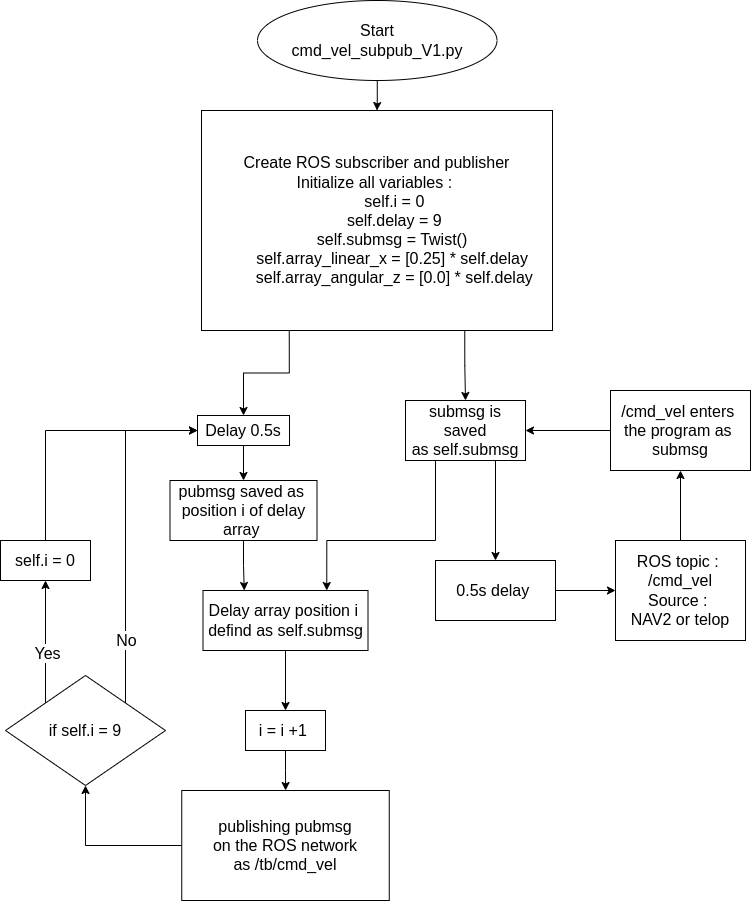

The diagram above was exported from draw.io. Its source (the exported page's mxGraphModel, read from the mxfile embedded in the PNG):
<mxGraphModel dx="801" dy="505" grid="1" gridSize="10" guides="1" tooltips="1" connect="1" arrows="1" fold="1" page="1" pageScale="1" pageWidth="850" pageHeight="1100" math="0" shadow="0">
  <root>
    <mxCell id="0" />
    <mxCell id="1" parent="0" />
    <mxCell id="CIVOKnlnysG128c19AL6-11" value="" style="edgeStyle=orthogonalEdgeStyle;rounded=0;orthogonalLoop=1;jettySize=auto;html=1;fontSize=16;" parent="1" source="8_JKzZSkhXZ16DIAR2Hv-2" target="CIVOKnlnysG128c19AL6-9" edge="1">
      <mxGeometry relative="1" as="geometry" />
    </mxCell>
    <mxCell id="8_JKzZSkhXZ16DIAR2Hv-2" value="ROS topic :&amp;nbsp;&lt;br style=&quot;font-size: 16px;&quot;&gt;/cmd_vel&lt;br style=&quot;font-size: 16px;&quot;&gt;Source :&amp;nbsp;&lt;br style=&quot;font-size: 16px;&quot;&gt;NAV2 or telop" style="rounded=0;whiteSpace=wrap;html=1;fontSize=16;" parent="1" vertex="1">
      <mxGeometry x="645" y="630" width="130" height="100" as="geometry" />
    </mxCell>
    <mxCell id="CIVOKnlnysG128c19AL6-12" style="edgeStyle=orthogonalEdgeStyle;rounded=0;orthogonalLoop=1;jettySize=auto;html=1;exitX=0.75;exitY=1;exitDx=0;exitDy=0;fontSize=16;" parent="1" source="8_JKzZSkhXZ16DIAR2Hv-3" target="CIVOKnlnysG128c19AL6-6" edge="1">
      <mxGeometry relative="1" as="geometry" />
    </mxCell>
    <mxCell id="CIVOKnlnysG128c19AL6-15" style="edgeStyle=orthogonalEdgeStyle;rounded=0;orthogonalLoop=1;jettySize=auto;html=1;exitX=0.25;exitY=1;exitDx=0;exitDy=0;entryX=0.75;entryY=0;entryDx=0;entryDy=0;fontSize=16;" parent="1" source="8_JKzZSkhXZ16DIAR2Hv-3" target="8_JKzZSkhXZ16DIAR2Hv-6" edge="1">
      <mxGeometry relative="1" as="geometry">
        <Array as="points">
          <mxPoint x="465" y="630" />
          <mxPoint x="356" y="630" />
        </Array>
      </mxGeometry>
    </mxCell>
    <mxCell id="8_JKzZSkhXZ16DIAR2Hv-3" value="submsg is saved&lt;br style=&quot;font-size: 16px;&quot;&gt;as self.submsg" style="whiteSpace=wrap;html=1;rounded=0;fontSize=16;" parent="1" vertex="1">
      <mxGeometry x="435" y="490" width="120" height="60" as="geometry" />
    </mxCell>
    <mxCell id="CIVOKnlnysG128c19AL6-17" value="" style="edgeStyle=orthogonalEdgeStyle;rounded=0;orthogonalLoop=1;jettySize=auto;html=1;fontSize=16;" parent="1" source="8_JKzZSkhXZ16DIAR2Hv-6" target="8_JKzZSkhXZ16DIAR2Hv-11" edge="1">
      <mxGeometry relative="1" as="geometry" />
    </mxCell>
    <mxCell id="8_JKzZSkhXZ16DIAR2Hv-6" value="Delay array position i&amp;nbsp;&lt;br style=&quot;font-size: 16px;&quot;&gt;defind as self.submsg" style="whiteSpace=wrap;html=1;rounded=0;fontSize=16;" parent="1" vertex="1">
      <mxGeometry x="232.5" y="680" width="165" height="60" as="geometry" />
    </mxCell>
    <mxCell id="CIVOKnlnysG128c19AL6-31" value="" style="edgeStyle=orthogonalEdgeStyle;rounded=0;orthogonalLoop=1;jettySize=auto;html=1;fontSize=16;" parent="1" source="8_JKzZSkhXZ16DIAR2Hv-8" target="CIVOKnlnysG128c19AL6-29" edge="1">
      <mxGeometry relative="1" as="geometry" />
    </mxCell>
    <mxCell id="8_JKzZSkhXZ16DIAR2Hv-8" value="Delay 0.5s" style="rounded=0;whiteSpace=wrap;html=1;fontSize=16;" parent="1" vertex="1">
      <mxGeometry x="227" y="505" width="92" height="30" as="geometry" />
    </mxCell>
    <mxCell id="CIVOKnlnysG128c19AL6-27" value="" style="edgeStyle=orthogonalEdgeStyle;rounded=0;orthogonalLoop=1;jettySize=auto;html=1;fontSize=16;" parent="1" source="8_JKzZSkhXZ16DIAR2Hv-11" target="CIVOKnlnysG128c19AL6-26" edge="1">
      <mxGeometry relative="1" as="geometry" />
    </mxCell>
    <mxCell id="8_JKzZSkhXZ16DIAR2Hv-11" value="i = i +1&amp;nbsp;" style="whiteSpace=wrap;html=1;rounded=0;direction=west;fontSize=16;" parent="1" vertex="1">
      <mxGeometry x="275" y="800" width="80" height="40" as="geometry" />
    </mxCell>
    <mxCell id="CIVOKnlnysG128c19AL6-23" style="edgeStyle=orthogonalEdgeStyle;rounded=0;orthogonalLoop=1;jettySize=auto;html=1;exitX=0.5;exitY=1;exitDx=0;exitDy=0;entryX=0;entryY=0.5;entryDx=0;entryDy=0;fontSize=16;" parent="1" source="8_JKzZSkhXZ16DIAR2Hv-15" target="8_JKzZSkhXZ16DIAR2Hv-8" edge="1">
      <mxGeometry relative="1" as="geometry" />
    </mxCell>
    <mxCell id="8_JKzZSkhXZ16DIAR2Hv-15" value="self.i = 0" style="whiteSpace=wrap;html=1;rounded=0;direction=west;fontSize=16;" parent="1" vertex="1">
      <mxGeometry x="30" y="630" width="90" height="40" as="geometry" />
    </mxCell>
    <mxCell id="CIVOKnlnysG128c19AL6-3" value="" style="edgeStyle=orthogonalEdgeStyle;rounded=0;orthogonalLoop=1;jettySize=auto;html=1;exitX=0.75;exitY=1;exitDx=0;exitDy=0;fontSize=16;" parent="1" source="E1l2WXhrg0dOa6bawA5G-6" target="8_JKzZSkhXZ16DIAR2Hv-3" edge="1">
      <mxGeometry relative="1" as="geometry" />
    </mxCell>
    <mxCell id="CIVOKnlnysG128c19AL6-13" style="edgeStyle=orthogonalEdgeStyle;rounded=0;orthogonalLoop=1;jettySize=auto;html=1;exitX=0.25;exitY=1;exitDx=0;exitDy=0;entryX=0.5;entryY=0;entryDx=0;entryDy=0;fontSize=16;" parent="1" source="E1l2WXhrg0dOa6bawA5G-6" target="8_JKzZSkhXZ16DIAR2Hv-8" edge="1">
      <mxGeometry relative="1" as="geometry" />
    </mxCell>
    <mxCell id="E1l2WXhrg0dOa6bawA5G-6" value="Create ROS subscriber and publisher&lt;br style=&quot;font-size: 16px;&quot;&gt;Initialize all variables :&amp;nbsp;&lt;div style=&quot;font-size: 16px;&quot;&gt;&amp;nbsp; &amp;nbsp; &amp;nbsp; &amp;nbsp; self.i = 0&lt;/div&gt;&lt;div style=&quot;font-size: 16px;&quot;&gt;&amp;nbsp; &amp;nbsp; &amp;nbsp; &amp;nbsp; self.delay = 9&lt;/div&gt;&lt;div style=&quot;font-size: 16px;&quot;&gt;&amp;nbsp; &amp;nbsp; &amp;nbsp; &amp;nbsp; self.submsg = Twist()&amp;nbsp;&lt;/div&gt;&lt;div style=&quot;font-size: 16px;&quot;&gt;&amp;nbsp; &amp;nbsp; &amp;nbsp; &amp;nbsp; self.array_linear_x = [0.25] * self.delay&amp;nbsp;&lt;/div&gt;&lt;div style=&quot;font-size: 16px;&quot;&gt;&amp;nbsp; &amp;nbsp; &amp;nbsp; &amp;nbsp; self.array_angular_z = [0.0] * self.delay&lt;/div&gt;" style="rounded=0;whiteSpace=wrap;html=1;fontSize=16;" parent="1" vertex="1">
      <mxGeometry x="231" y="200" width="351" height="220" as="geometry" />
    </mxCell>
    <mxCell id="CIVOKnlnysG128c19AL6-2" value="" style="edgeStyle=orthogonalEdgeStyle;rounded=0;orthogonalLoop=1;jettySize=auto;html=1;fontSize=16;" parent="1" source="CIVOKnlnysG128c19AL6-1" target="E1l2WXhrg0dOa6bawA5G-6" edge="1">
      <mxGeometry relative="1" as="geometry" />
    </mxCell>
    <mxCell id="CIVOKnlnysG128c19AL6-1" value="Start&lt;br style=&quot;font-size: 16px;&quot;&gt;cmd_vel_subpub_V1.py" style="ellipse;whiteSpace=wrap;html=1;fontSize=16;" parent="1" vertex="1">
      <mxGeometry x="287" y="90" width="239.5" height="80" as="geometry" />
    </mxCell>
    <mxCell id="CIVOKnlnysG128c19AL6-7" value="" style="edgeStyle=orthogonalEdgeStyle;rounded=0;orthogonalLoop=1;jettySize=auto;html=1;fontSize=16;" parent="1" source="CIVOKnlnysG128c19AL6-6" target="8_JKzZSkhXZ16DIAR2Hv-2" edge="1">
      <mxGeometry relative="1" as="geometry" />
    </mxCell>
    <mxCell id="CIVOKnlnysG128c19AL6-6" value="0.5s delay&amp;nbsp;" style="whiteSpace=wrap;html=1;fontSize=16;" parent="1" vertex="1">
      <mxGeometry x="465" y="650" width="120" height="60" as="geometry" />
    </mxCell>
    <mxCell id="CIVOKnlnysG128c19AL6-10" value="" style="edgeStyle=orthogonalEdgeStyle;rounded=0;orthogonalLoop=1;jettySize=auto;html=1;fontSize=16;" parent="1" source="CIVOKnlnysG128c19AL6-9" target="8_JKzZSkhXZ16DIAR2Hv-3" edge="1">
      <mxGeometry relative="1" as="geometry" />
    </mxCell>
    <mxCell id="CIVOKnlnysG128c19AL6-9" value="/cmd_vel enters&amp;nbsp;&lt;br style=&quot;font-size: 16px;&quot;&gt;the program as&amp;nbsp;&lt;br style=&quot;font-size: 16px;&quot;&gt;submsg" style="whiteSpace=wrap;html=1;fontSize=16;" parent="1" vertex="1">
      <mxGeometry x="640" y="480" width="140" height="80" as="geometry" />
    </mxCell>
    <mxCell id="CIVOKnlnysG128c19AL6-20" style="edgeStyle=orthogonalEdgeStyle;rounded=0;orthogonalLoop=1;jettySize=auto;html=1;exitX=0;exitY=0;exitDx=0;exitDy=0;entryX=0.5;entryY=0;entryDx=0;entryDy=0;fontSize=16;" parent="1" source="CIVOKnlnysG128c19AL6-16" target="8_JKzZSkhXZ16DIAR2Hv-15" edge="1">
      <mxGeometry relative="1" as="geometry" />
    </mxCell>
    <mxCell id="CIVOKnlnysG128c19AL6-21" value="Yes" style="edgeLabel;html=1;align=center;verticalAlign=middle;resizable=0;points=[];fontSize=16;" parent="CIVOKnlnysG128c19AL6-20" vertex="1" connectable="0">
      <mxGeometry x="-0.1816" y="-1" relative="1" as="geometry">
        <mxPoint as="offset" />
      </mxGeometry>
    </mxCell>
    <mxCell id="CIVOKnlnysG128c19AL6-22" style="edgeStyle=orthogonalEdgeStyle;rounded=0;orthogonalLoop=1;jettySize=auto;html=1;exitX=1;exitY=0;exitDx=0;exitDy=0;entryX=0;entryY=0.5;entryDx=0;entryDy=0;fontSize=16;" parent="1" source="CIVOKnlnysG128c19AL6-16" target="8_JKzZSkhXZ16DIAR2Hv-8" edge="1">
      <mxGeometry relative="1" as="geometry">
        <Array as="points">
          <mxPoint x="155" y="520" />
        </Array>
      </mxGeometry>
    </mxCell>
    <mxCell id="CIVOKnlnysG128c19AL6-24" value="No" style="edgeLabel;html=1;align=center;verticalAlign=middle;resizable=0;points=[];fontSize=16;" parent="CIVOKnlnysG128c19AL6-22" vertex="1" connectable="0">
      <mxGeometry x="-0.0222" y="1" relative="1" as="geometry">
        <mxPoint x="1" y="105" as="offset" />
      </mxGeometry>
    </mxCell>
    <mxCell id="CIVOKnlnysG128c19AL6-16" value="if self.i = 9" style="rhombus;whiteSpace=wrap;html=1;fontSize=16;" parent="1" vertex="1">
      <mxGeometry x="35" y="765" width="160" height="110" as="geometry" />
    </mxCell>
    <mxCell id="CIVOKnlnysG128c19AL6-28" style="edgeStyle=orthogonalEdgeStyle;rounded=0;orthogonalLoop=1;jettySize=auto;html=1;exitX=0;exitY=0.5;exitDx=0;exitDy=0;entryX=0.5;entryY=1;entryDx=0;entryDy=0;fontSize=16;" parent="1" source="CIVOKnlnysG128c19AL6-26" target="CIVOKnlnysG128c19AL6-16" edge="1">
      <mxGeometry relative="1" as="geometry" />
    </mxCell>
    <mxCell id="CIVOKnlnysG128c19AL6-26" value="publishing pubmsg&lt;br style=&quot;font-size: 16px;&quot;&gt;on the ROS network&lt;br style=&quot;font-size: 16px;&quot;&gt;as /tb/cmd_vel" style="whiteSpace=wrap;html=1;fontSize=16;" parent="1" vertex="1">
      <mxGeometry x="211.25" y="880" width="207.5" height="110" as="geometry" />
    </mxCell>
    <mxCell id="CIVOKnlnysG128c19AL6-30" value="" style="edgeStyle=orthogonalEdgeStyle;rounded=0;orthogonalLoop=1;jettySize=auto;html=1;entryX=0.25;entryY=0;entryDx=0;entryDy=0;fontSize=16;" parent="1" source="CIVOKnlnysG128c19AL6-29" target="8_JKzZSkhXZ16DIAR2Hv-6" edge="1">
      <mxGeometry relative="1" as="geometry" />
    </mxCell>
    <mxCell id="CIVOKnlnysG128c19AL6-29" value="pubmsg saved as&amp;nbsp;&lt;br style=&quot;border-color: var(--border-color); font-size: 16px;&quot;&gt;position i of delay array&amp;nbsp;" style="whiteSpace=wrap;html=1;fontSize=16;" parent="1" vertex="1">
      <mxGeometry x="199.5" y="570" width="147" height="60" as="geometry" />
    </mxCell>
  </root>
</mxGraphModel>